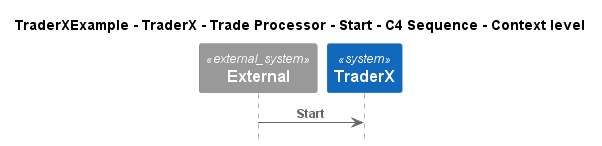

The diagram above was rendered by PlantUML. Its source (embedded in the PNG):
@startuml
!pragma layout smetana
!include ..\..\..\..\..\..\..\.c4s\C4_Sequence.puml

title TraderXExample - TraderX - Trade Processor - Start - C4 Sequence - Context level

System_Ext(C4InterFlow.SoftwareSystems.ExternalSystem, "External", "")
System(TraderXExample.SoftwareSystems.TraderX, "TraderX", "TraderX")

Rel(C4InterFlow.SoftwareSystems.ExternalSystem, TraderXExample.SoftwareSystems.TraderX, "Start")


@enduml